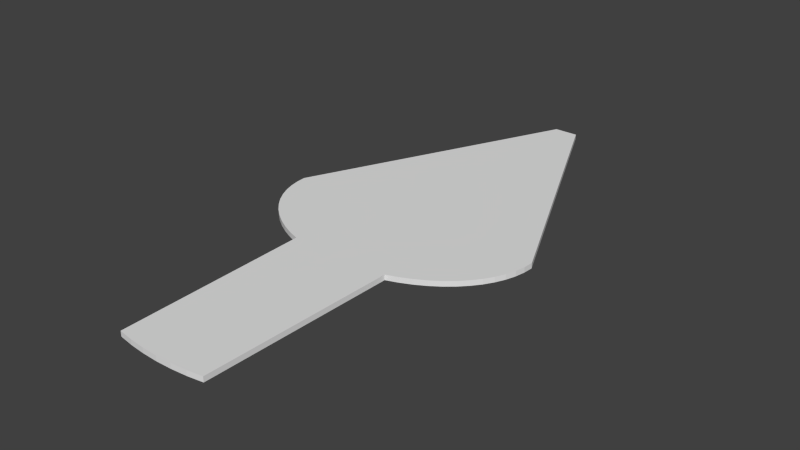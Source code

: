 # Source: stage1_platform.blend  (saved by Blender 2.73.0; exported with 4.5.12 LTS)
import bpy
from mathutils import Matrix  # noqa: F401  (used for matrix-valued properties, if any)

bpy.ops.wm.read_factory_settings(use_empty=True)
scene = bpy.context.scene
scene.name = 'Scene'

# ---- collections
col_collection_1 = bpy.data.collections.new('Collection 1'); scene.collection.children.link(col_collection_1)

# ---- world
world_world = bpy.data.worlds.new('World'); scene.world = world_world
world_world.color = (0.05088, 0.05088, 0.05088)
world_world.use_sun_shadow = False
world_world.sun_shadow_jitter_overblur = 0.0
world_world.cycles.sampling_method = 'MANUAL'
world_world.cycles.sample_map_resolution = 256

# ---- meshes
me_circle = bpy.data.meshes.new('Circle')
me_circle.from_pydata([(25.22, -0.0529, -0.45), (25.1, -1.948, -0.45), (24.74, -3.825, -0.45), (24.14, -5.665, -0.45), (23.3, -7.451, -0.45), (22.25, -9.166, -0.45), (20.97, -10.79, -0.45), (19.5, -12.32, -0.45), (17.84, -13.72, -0.45), (16.0, -15.0, -0.45), (14.01, -16.13, -0.45), (11.89, -17.1, -0.45), (9.653, -17.91, -0.45), (8.844, -54.43, -0.45), (5.943, -54.89, -0.45), (2.986, -55.16, -0.45), (1.414e-05, -55.26, -0.45), (-2.986, -55.16, -0.45), (-5.943, -54.89, -0.45), (-8.844, -54.43, -0.45), (-9.653, -17.91, -0.45), (-11.89, -17.1, -0.45), (-14.01, -16.13, -0.45), (-16.0, -15.0, -0.45), (-17.84, -13.72, -0.45), (-19.5, -12.32, -0.45), (-20.97, -10.79, -0.45), (-22.25, -9.166, -0.45), (-23.3, -7.451, -0.45), (-24.14, -5.665, -0.45), (-24.74, -3.825, -0.45), (-25.1, -1.948, -0.45), (-25.22, -0.0529, -0.45), (-2.297, 50.09, -0.45), (2.297, 50.09, -0.45), (-1.924e-05, 50.09, -0.45), (25.22, -0.0529, 0.55), (25.1, -1.948, 0.55), (24.74, -3.825, 0.55), (24.14, -5.665, 0.55), (23.3, -7.451, 0.55), (22.25, -9.166, 0.55), (20.97, -10.79, 0.55), (19.5, -12.32, 0.55), (17.84, -13.72, 0.55), (16.0, -15.0, 0.55), (14.01, -16.13, 0.55), (11.89, -17.1, 0.55), (9.653, -17.91, 0.55), (8.844, -54.43, 0.55), (5.943, -54.89, 0.55), (2.986, -55.16, 0.55), (1.414e-05, -55.26, 0.55), (-2.986, -55.16, 0.55), (-5.943, -54.89, 0.55), (-8.844, -54.43, 0.55), (-9.653, -17.91, 0.55), (-11.89, -17.1, 0.55), (-14.01, -16.13, 0.55), (-16.0, -15.0, 0.55), (-17.84, -13.72, 0.55), (-19.5, -12.32, 0.55), (-20.97, -10.79, 0.55), (-22.25, -9.166, 0.55), (-23.3, -7.451, 0.55), (-24.14, -5.665, 0.55), (-24.74, -3.825, 0.55), (-25.1, -1.948, 0.55), (-25.22, -0.0529, 0.55), (-2.297, 50.09, 0.55), (2.297, 50.09, 0.55), (-1.924e-05, 50.09, 0.55), (25.16, -1.0, -0.45), (24.92, -2.886, -0.45), (24.44, -4.745, -0.45), (23.72, -6.558, -0.45), (22.77, -8.309, -0.45), (21.61, -9.98, -0.45), (20.24, -11.56, -0.45), (18.67, -13.02, -0.45), (16.92, -14.36, -0.45), (15.01, -15.56, -0.45), (12.95, -16.62, -0.45), (10.77, -17.51, -0.45), (-10.77, -17.51, -0.45), (-12.95, -16.62, -0.45), (-15.01, -15.56, -0.45), (-16.92, -14.36, -0.45), (-18.67, -13.02, -0.45), (-20.24, -11.56, -0.45), (-21.61, -9.98, -0.45), (-22.77, -8.309, -0.45), (-23.72, -6.558, -0.45), (-24.44, -4.745, -0.45), (-24.92, -2.886, -0.45), (-25.16, -1.0, -0.45), (25.16, -1.0, 0.55), (24.92, -2.886, 0.55), (24.44, -4.745, 0.55), (23.72, -6.558, 0.55), (22.77, -8.309, 0.55), (21.61, -9.98, 0.55), (20.24, -11.56, 0.55), (18.67, -13.02, 0.55), (16.92, -14.36, 0.55), (15.01, -15.56, 0.55), (12.95, -16.62, 0.55), (10.77, -17.51, 0.55), (-10.77, -17.51, 0.55), (-12.95, -16.62, 0.55), (-15.01, -15.56, 0.55), (-16.92, -14.36, 0.55), (-18.67, -13.02, 0.55), (-20.24, -11.56, 0.55), (-21.61, -9.98, 0.55), (-22.77, -8.309, 0.55), (-23.72, -6.558, 0.55), (-24.44, -4.745, 0.55), (-24.92, -2.886, 0.55), (-25.16, -1.0, 0.55), (25.13, -1.474, -0.45), (24.83, -3.355, -0.45), (24.29, -5.205, -0.45), (23.51, -7.005, -0.45), (22.51, -8.738, -0.45), (21.29, -10.39, -0.45), (19.87, -11.94, -0.45), (18.25, -13.37, -0.45), (16.46, -14.68, -0.45), (14.51, -15.85, -0.45), (12.42, -16.86, -0.45), (10.21, -17.71, -0.45), (-11.33, -17.31, -0.45), (-13.48, -16.37, -0.45), (-15.5, -15.28, -0.45), (-17.38, -14.04, -0.45), (-19.08, -12.67, -0.45), (-20.6, -11.17, -0.45), (-21.93, -9.573, -0.45), (-23.04, -7.88, -0.45), (-23.93, -6.112, -0.45), (-24.59, -4.285, -0.45), (-25.01, -2.417, -0.45), (-25.19, -0.5266, -0.45), (25.13, -1.474, 0.55), (24.83, -3.355, 0.55), (24.29, -5.205, 0.55), (23.51, -7.005, 0.55), (22.51, -8.738, 0.55), (21.29, -10.39, 0.55), (19.87, -11.94, 0.55), (18.25, -13.37, 0.55), (16.46, -14.68, 0.55), (14.51, -15.85, 0.55), (12.42, -16.86, 0.55), (10.21, -17.71, 0.55), (-11.33, -17.31, 0.55), (-13.48, -16.37, 0.55), (-15.5, -15.28, 0.55), (-17.38, -14.04, 0.55), (-19.08, -12.67, 0.55), (-20.6, -11.17, 0.55), (-21.93, -9.573, 0.55), (-23.04, -7.88, 0.55), (-23.93, -6.112, 0.55), (-24.59, -4.285, 0.55), (-25.01, -2.417, 0.55), (-25.19, -0.5266, 0.55), (25.19, -0.5266, -0.45), (25.01, -2.417, -0.45), (24.59, -4.285, -0.45), (23.93, -6.112, -0.45), (23.04, -7.88, -0.45), (21.93, -9.573, -0.45), (20.6, -11.17, -0.45), (19.08, -12.67, -0.45), (17.38, -14.04, -0.45), (15.5, -15.28, -0.45), (13.48, -16.37, -0.45), (11.33, -17.31, -0.45), (-10.21, -17.71, -0.45), (-12.42, -16.86, -0.45), (-14.51, -15.85, -0.45), (-16.46, -14.68, -0.45), (-18.25, -13.37, -0.45), (-19.87, -11.94, -0.45), (-21.29, -10.39, -0.45), (-22.51, -8.738, -0.45), (-23.51, -7.005, -0.45), (-24.29, -5.205, -0.45), (-24.83, -3.355, -0.45), (-25.13, -1.474, -0.45), (25.19, -0.5266, 0.55), (25.01, -2.417, 0.55), (24.59, -4.285, 0.55), (23.93, -6.112, 0.55), (23.04, -7.88, 0.55), (21.93, -9.573, 0.55), (20.6, -11.17, 0.55), (19.08, -12.67, 0.55), (17.38, -14.04, 0.55), (15.5, -15.28, 0.55), (13.48, -16.37, 0.55), (11.33, -17.31, 0.55), (-10.21, -17.71, 0.55), (-12.42, -16.86, 0.55), (-14.51, -15.85, 0.55), (-16.46, -14.68, 0.55), (-18.25, -13.37, 0.55), (-19.87, -11.94, 0.55), (-21.29, -10.39, 0.55), (-22.51, -8.738, 0.55), (-23.51, -7.005, 0.55), (-24.29, -5.205, 0.55), (-24.83, -3.355, 0.55), (-25.13, -1.474, 0.55)], [], [(1, 169, 73, 121, 2, 170, 74, 122, 3, 171, 75, 123, 4, 172, 76, 124, 5, 173, 77, 125, 6, 174, 78, 126, 7, 175, 79, 127, 8, 176, 80, 128, 9, 177, 81, 129, 10, 178, 82, 130, 11, 179, 83, 131, 12, 13, 14, 15, 16, 17, 18, 19, 20, 180, 84, 132, 21, 181, 85, 133, 22, 182, 86, 134, 23, 183, 87, 135, 24, 184, 88, 136, 25, 185, 89, 137, 26, 186, 90, 138, 27, 187, 91, 139, 28, 188, 92, 140, 29, 189, 93, 141, 30, 190, 94, 142, 31, 191, 95, 143, 32, 33, 35, 34, 0, 168, 72, 120), (37, 144, 96, 192, 36, 70, 71, 69, 68, 167, 119, 215, 67, 166, 118, 214, 66, 165, 117, 213, 65, 164, 116, 212, 64, 163, 115, 211, 63, 162, 114, 210, 62, 161, 113, 209, 61, 160, 112, 208, 60, 159, 111, 207, 59, 158, 110, 206, 58, 157, 109, 205, 57, 156, 108, 204, 56, 55, 54, 53, 52, 51, 50, 49, 48, 155, 107, 203, 47, 154, 106, 202, 46, 153, 105, 201, 45, 152, 104, 200, 44, 151, 103, 199, 43, 150, 102, 198, 42, 149, 101, 197, 41, 148, 100, 196, 40, 147, 99, 195, 39, 146, 98, 194, 38, 145, 97, 193), (13, 12, 48, 49), (20, 19, 55, 56), (34, 35, 33, 69, 71, 70), (13, 49, 50, 14), (17, 53, 54, 18), (33, 32, 68, 69), (18, 54, 55, 19), (34, 70, 36, 0), (17, 16, 52, 53), (16, 15, 51, 52), (15, 14, 50, 51), (12, 131, 155, 48), (131, 83, 107, 155), (83, 179, 203, 107), (179, 11, 47, 203), (11, 130, 154, 47), (130, 82, 106, 154), (82, 178, 202, 106), (178, 10, 46, 202), (10, 129, 153, 46), (129, 81, 105, 153), (81, 177, 201, 105), (177, 9, 45, 201), (9, 128, 152, 45), (128, 80, 104, 152), (80, 176, 200, 104), (176, 8, 44, 200), (8, 127, 151, 44), (127, 79, 103, 151), (79, 175, 199, 103), (175, 7, 43, 199), (7, 126, 150, 43), (126, 78, 102, 150), (78, 174, 198, 102), (174, 6, 42, 198), (6, 125, 149, 42), (125, 77, 101, 149), (77, 173, 197, 101), (173, 5, 41, 197), (5, 124, 148, 41), (124, 76, 100, 148), (76, 172, 196, 100), (172, 4, 40, 196), (4, 123, 147, 40), (123, 75, 99, 147), (75, 171, 195, 99), (171, 3, 39, 195), (3, 122, 146, 39), (122, 74, 98, 146), (74, 170, 194, 98), (170, 2, 38, 194), (2, 121, 145, 38), (121, 73, 97, 145), (73, 169, 193, 97), (169, 1, 37, 193), (1, 120, 144, 37), (120, 72, 96, 144), (72, 168, 192, 96), (168, 0, 36, 192), (32, 143, 167, 68), (143, 95, 119, 167), (95, 191, 215, 119), (191, 31, 67, 215), (31, 142, 166, 67), (142, 94, 118, 166), (94, 190, 214, 118), (190, 30, 66, 214), (30, 141, 165, 66), (141, 93, 117, 165), (93, 189, 213, 117), (189, 29, 65, 213), (29, 140, 164, 65), (140, 92, 116, 164), (92, 188, 212, 116), (188, 28, 64, 212), (28, 139, 163, 64), (139, 91, 115, 163), (91, 187, 211, 115), (187, 27, 63, 211), (27, 138, 162, 63), (138, 90, 114, 162), (90, 186, 210, 114), (186, 26, 62, 210), (26, 137, 161, 62), (137, 89, 113, 161), (89, 185, 209, 113), (185, 25, 61, 209), (25, 136, 160, 61), (136, 88, 112, 160), (88, 184, 208, 112), (184, 24, 60, 208), (24, 135, 159, 60), (135, 87, 111, 159), (87, 183, 207, 111), (183, 23, 59, 207), (23, 134, 158, 59), (134, 86, 110, 158), (86, 182, 206, 110), (182, 22, 58, 206), (22, 133, 157, 58), (133, 85, 109, 157), (85, 181, 205, 109), (181, 21, 57, 205), (21, 132, 156, 57), (132, 84, 108, 156), (84, 180, 204, 108), (56, 204, 180, 20)])
_uv = me_circle.uv_layers.new(name='UVMap')
_uv.uv.foreach_set('vector', [0.5, 1.0, 0.5291, 0.9992, 0.558, 0.9966, 0.5868, 0.9924, 0.6153, 0.9865, 0.6434, 0.979, 0.671, 0.9698, 0.698, 0.9591, 0.7244, 0.9468, 0.75, 0.933, 0.7748, 0.9177, 0.7986, 0.9011, 0.8214, 0.883, 0.8431, 0.8637, 0.8637, 0.8431, 0.883, 0.8214, 0.9011, 0.7986, 0.9177, 0.7748, 0.933, 0.75, 0.9468, 0.7244, 0.9591, 0.698, 0.9698, 0.671, 0.979, 0.6434, 0.9865, 0.6153, 0.9924, 0.5868, 0.9966, 0.558, 0.9992, 0.5291, 1.0, 0.5, 0.9992, 0.4709, 0.9966, 0.442, 0.9924, 0.4132, 0.9865, 0.3847, 0.979, 0.3566, 0.9698, 0.329, 0.9591, 0.302, 0.9468, 0.2756, 0.933, 0.25, 0.9177, 0.2252, 0.9011, 0.2014, 0.883, 0.1786, 0.8637, 0.1569, 0.8431, 0.1363, 0.8214, 0.117, 0.7986, 0.09894, 0.7748, 0.08226, 0.75, 0.06699, 0.7244, 0.05318, 0.698, 0.04089, 0.671, 0.03015, 0.6434, 0.02101, 0.6153, 0.01348, 0.5868, 0.007596, 0.558, 0.003381, 0.5291, 0.0008459, 0.5, 0.0, 0.4709, 0.0008459, 0.442, 0.003381, 0.4132, 0.007596, 0.3847, 0.01348, 0.3566, 0.02101, 0.329, 0.03015, 0.302, 0.04089, 0.2756, 0.05318, 0.25, 0.06699, 0.2252, 0.08226, 0.2014, 0.09894, 0.1786, 0.117, 0.1569, 0.1363, 0.1363, 0.1569, 0.117, 0.1786, 0.09894, 0.2014, 0.08226, 0.2252, 0.06699, 0.25, 0.05318, 0.2756, 0.04089, 0.302, 0.03015, 0.329, 0.02101, 0.3566, 0.01348, 0.3847, 0.007596, 0.4132, 0.003381, 0.442, 0.0008459, 0.4709, 0.0, 0.5, 0.0008459, 0.5291, 0.003381, 0.558, 0.007596, 0.5868, 0.01348, 0.6153, 0.02101, 0.6434, 0.03015, 0.671, 0.04089, 0.698, 0.05318, 0.7244, 0.06699, 0.75, 0.08226, 0.7748, 0.09894, 0.7986, 0.117, 0.8214, 0.1363, 0.8431, 0.1569, 0.8637, 0.1786, 0.883, 0.2014, 0.9011, 0.2252, 0.9177, 0.25, 0.933, 0.2756, 0.9468, 0.302, 0.9591, 0.329, 0.9698, 0.3566, 0.979, 0.3847, 0.9865, 0.4132, 0.9924, 0.442, 0.9966, 0.4709, 0.9992, 0.5, 1.0, 0.5291, 0.9992, 0.558, 0.9966, 0.5868, 0.9924, 0.6153, 0.9865, 0.6434, 0.979, 0.671, 0.9698, 0.698, 0.9591, 0.7244, 0.9468, 0.75, 0.933, 0.7748, 0.9177, 0.7986, 0.9011, 0.8214, 0.883, 0.8431, 0.8637, 0.8637, 0.8431, 0.883, 0.8214, 0.9011, 0.7986, 0.9177, 0.7748, 0.933, 0.75, 0.9468, 0.7244, 0.9591, 0.698, 0.9698, 0.671, 0.979, 0.6434, 0.9865, 0.6153, 0.9924, 0.5868, 0.9966, 0.558, 0.9992, 0.5291, 1.0, 0.5, 0.9992, 0.4709, 0.9966, 0.442, 0.9924, 0.4132, 0.9865, 0.3847, 0.979, 0.3566, 0.9698, 0.329, 0.9591, 0.302, 0.9468, 0.2756, 0.933, 0.25, 0.9177, 0.2252, 0.9011, 0.2014, 0.883, 0.1786, 0.8637, 0.1569, 0.8431, 0.1363, 0.8214, 0.117, 0.7986, 0.09894, 0.7748, 0.08226, 0.75, 0.06699, 0.7244, 0.05318, 0.698, 0.04089, 0.671, 0.03015, 0.6434, 0.02101, 0.6153, 0.01348, 0.5868, 0.007596, 0.558, 0.003381, 0.5291, 0.0008459, 0.5, 0.0, 0.4709, 0.0008459, 0.442, 0.003381, 0.4132, 0.007596, 0.3847, 0.01348, 0.3566, 0.02101, 0.329, 0.03015, 0.302, 0.04089, 0.2756, 0.05318, 0.25, 0.06699, 0.2252, 0.08226, 0.2014, 0.09894, 0.1786, 0.117, 0.1569, 0.1363, 0.1363, 0.1569, 0.117, 0.1786, 0.09894, 0.2014, 0.08226, 0.2252, 0.06699, 0.25, 0.05318, 0.2756, 0.04089, 0.302, 0.03015, 0.329, 0.02101, 0.3566, 0.01348, 0.3847, 0.007596, 0.4132, 0.003381, 0.442, 0.0008459, 0.4709, 0.0, 0.5, 0.0008459, 0.5291, 0.003381, 0.558, 0.007596, 0.5868, 0.01348, 0.6153, 0.02101, 0.6434, 0.03015, 0.671, 0.04089, 0.698, 0.05318, 0.7244, 0.06699, 0.75, 0.08226, 0.7748, 0.09894, 0.7986, 0.117, 0.8214, 0.1363, 0.8431, 0.1569, 0.8637, 0.1786, 0.883, 0.2014, 0.9011, 0.2252, 0.9177, 0.25, 0.933, 0.2756, 0.9468, 0.302, 0.9591, 0.329, 0.9698, 0.3566, 0.979, 0.3847, 0.9865, 0.4132, 0.9924, 0.442, 0.9966, 0.4709, 0.9992, 0.0, 0.0, 1.0, 0.0, 1.0, 1.0, 0.0, 1.0, 0.0, 0.0, 1.0, 0.0, 1.0, 1.0, 0.0, 1.0, 0.5, 1.0, 0.933, 0.75, 0.933, 0.25, 0.5, 0.0, 0.06699, 0.25, 0.06699, 0.75, 0.0, 0.0, 1.0, 0.0, 1.0, 1.0, 0.0, 1.0, 0.0, 0.0, 1.0, 0.0, 1.0, 1.0, 0.0, 1.0, 0.0, 0.0, 1.0, 0.0, 1.0, 1.0, 0.0, 1.0, 0.0, 0.0, 1.0, 0.0, 1.0, 1.0, 0.0, 1.0, 0.0, 0.0, 1.0, 0.0, 1.0, 1.0, 0.0, 1.0, 0.0, 0.0, 1.0, 0.0, 1.0, 1.0, 0.0, 1.0, 0.0, 0.0, 1.0, 0.0, 1.0, 1.0, 0.0, 1.0, 0.0, 0.0, 1.0, 0.0, 1.0, 1.0, 0.0, 1.0, 0.0, 0.0, 1.0, 0.0, 1.0, 1.0, 0.0, 1.0, 0.0, 0.0, 1.0, 0.0, 1.0, 1.0, 0.0, 1.0, 0.0, 0.0, 1.0, 0.0, 1.0, 1.0, 0.0, 1.0, 0.0, 0.0, 1.0, 0.0, 1.0, 1.0, 0.0, 1.0, 0.0, 0.0, 1.0, 0.0, 1.0, 1.0, 0.0, 1.0, 0.0, 0.0, 1.0, 0.0, 1.0, 1.0, 0.0, 1.0, 0.0, 0.0, 1.0, 0.0, 1.0, 1.0, 0.0, 1.0, 0.0, 0.0, 1.0, 0.0, 1.0, 1.0, 0.0, 1.0, 0.0, 0.0, 1.0, 0.0, 1.0, 1.0, 0.0, 1.0, 0.0, 0.0, 1.0, 0.0, 1.0, 1.0, 0.0, 1.0, 0.0, 0.0, 1.0, 0.0, 1.0, 1.0, 0.0, 1.0, 0.0, 0.0, 1.0, 0.0, 1.0, 1.0, 0.0, 1.0, 0.0, 0.0, 1.0, 0.0, 1.0, 1.0, 0.0, 1.0, 0.0, 0.0, 1.0, 0.0, 1.0, 1.0, 0.0, 1.0, 0.0, 0.0, 1.0, 0.0, 1.0, 1.0, 0.0, 1.0, 0.0, 0.0, 1.0, 0.0, 1.0, 1.0, 0.0, 1.0, 0.0, 0.0, 1.0, 0.0, 1.0, 1.0, 0.0, 1.0, 0.0, 0.0, 1.0, 0.0, 1.0, 1.0, 0.0, 1.0, 0.0, 0.0, 1.0, 0.0, 1.0, 1.0, 0.0, 1.0, 0.0, 0.0, 1.0, 0.0, 1.0, 1.0, 0.0, 1.0, 0.0, 0.0, 1.0, 0.0, 1.0, 1.0, 0.0, 1.0, 0.0, 0.0, 1.0, 0.0, 1.0, 1.0, 0.0, 1.0, 0.0, 0.0, 1.0, 0.0, 1.0, 1.0, 0.0, 1.0, 0.0, 0.0, 1.0, 0.0, 1.0, 1.0, 0.0, 1.0, 0.0, 0.0, 1.0, 0.0, 1.0, 1.0, 0.0, 1.0, 0.0, 0.0, 1.0, 0.0, 1.0, 1.0, 0.0, 1.0, 0.0, 0.0, 1.0, 0.0, 1.0, 1.0, 0.0, 1.0, 0.0, 0.0, 1.0, 0.0, 1.0, 1.0, 0.0, 1.0, 0.0, 0.0, 1.0, 0.0, 1.0, 1.0, 0.0, 1.0, 0.0, 0.0, 1.0, 0.0, 1.0, 1.0, 0.0, 1.0, 0.0, 0.0, 1.0, 0.0, 1.0, 1.0, 0.0, 1.0, 0.0, 0.0, 1.0, 0.0, 1.0, 1.0, 0.0, 1.0, 0.0, 0.0, 1.0, 0.0, 1.0, 1.0, 0.0, 1.0, 0.0, 0.0, 1.0, 0.0, 1.0, 1.0, 0.0, 1.0, 0.0, 0.0, 1.0, 0.0, 1.0, 1.0, 0.0, 1.0, 0.0, 0.0, 1.0, 0.0, 1.0, 1.0, 0.0, 1.0, 0.0, 0.0, 1.0, 0.0, 1.0, 1.0, 0.0, 1.0, 0.0, 0.0, 1.0, 0.0, 1.0, 1.0, 0.0, 1.0, 0.0, 0.0, 1.0, 0.0, 1.0, 1.0, 0.0, 1.0, 0.0, 0.0, 1.0, 0.0, 1.0, 1.0, 0.0, 1.0, 0.0, 0.0, 1.0, 0.0, 1.0, 1.0, 0.0, 1.0, 0.0, 0.0, 1.0, 0.0, 1.0, 1.0, 0.0, 1.0, 0.0, 0.0, 1.0, 0.0, 1.0, 1.0, 0.0, 1.0, 0.0, 0.0, 1.0, 0.0, 1.0, 1.0, 0.0, 1.0, 0.0, 0.0, 1.0, 0.0, 1.0, 1.0, 0.0, 1.0, 0.0, 0.0, 1.0, 0.0, 1.0, 1.0, 0.0, 1.0, 0.0, 0.0, 1.0, 0.0, 1.0, 1.0, 0.0, 1.0, 0.0, 0.0, 1.0, 0.0, 1.0, 1.0, 0.0, 1.0, 0.0, 0.0, 1.0, 0.0, 1.0, 1.0, 0.0, 1.0, 0.0, 0.0, 1.0, 0.0, 1.0, 1.0, 0.0, 1.0, 0.0, 0.0, 1.0, 0.0, 1.0, 1.0, 0.0, 1.0, 0.0, 0.0, 1.0, 0.0, 1.0, 1.0, 0.0, 1.0, 0.0, 0.0, 1.0, 0.0, 1.0, 1.0, 0.0, 1.0, 0.0, 0.0, 1.0, 0.0, 1.0, 1.0, 0.0, 1.0, 0.0, 0.0, 1.0, 0.0, 1.0, 1.0, 0.0, 1.0, 0.0, 0.0, 1.0, 0.0, 1.0, 1.0, 0.0, 1.0, 0.0, 0.0, 1.0, 0.0, 1.0, 1.0, 0.0, 1.0, 0.0, 0.0, 1.0, 0.0, 1.0, 1.0, 0.0, 1.0, 0.0, 0.0, 1.0, 0.0, 1.0, 1.0, 0.0, 1.0, 0.0, 0.0, 1.0, 0.0, 1.0, 1.0, 0.0, 1.0, 0.0, 0.0, 1.0, 0.0, 1.0, 1.0, 0.0, 1.0, 0.0, 0.0, 1.0, 0.0, 1.0, 1.0, 0.0, 1.0, 0.0, 0.0, 1.0, 0.0, 1.0, 1.0, 0.0, 1.0, 0.0, 0.0, 1.0, 0.0, 1.0, 1.0, 0.0, 1.0, 0.0, 0.0, 1.0, 0.0, 1.0, 1.0, 0.0, 1.0, 0.0, 0.0, 1.0, 0.0, 1.0, 1.0, 0.0, 1.0, 0.0, 0.0, 1.0, 0.0, 1.0, 1.0, 0.0, 1.0, 0.0, 0.0, 1.0, 0.0, 1.0, 1.0, 0.0, 1.0, 0.0, 0.0, 1.0, 0.0, 1.0, 1.0, 0.0, 1.0, 0.0, 0.0, 1.0, 0.0, 1.0, 1.0, 0.0, 1.0, 0.0, 0.0, 1.0, 0.0, 1.0, 1.0, 0.0, 1.0, 0.0, 0.0, 1.0, 0.0, 1.0, 1.0, 0.0, 1.0, 0.0, 0.0, 1.0, 0.0, 1.0, 1.0, 0.0, 1.0, 0.0, 0.0, 1.0, 0.0, 1.0, 1.0, 0.0, 1.0, 0.0, 0.0, 1.0, 0.0, 1.0, 1.0, 0.0, 1.0, 0.0, 0.0, 1.0, 0.0, 1.0, 1.0, 0.0, 1.0, 0.0, 0.0, 1.0, 0.0, 1.0, 1.0, 0.0, 1.0, 0.0, 0.0, 1.0, 0.0, 1.0, 1.0, 0.0, 1.0, 0.0, 0.0, 1.0, 0.0, 1.0, 1.0, 0.0, 1.0, 0.0, 0.0, 1.0, 0.0, 1.0, 1.0, 0.0, 1.0, 0.0, 0.0, 1.0, 0.0, 1.0, 1.0, 0.0, 1.0, 0.0, 0.0, 1.0, 0.0, 1.0, 1.0, 0.0, 1.0, 0.0, 0.0, 1.0, 0.0, 1.0, 1.0, 0.0, 1.0, 0.0, 0.0, 1.0, 0.0, 1.0, 1.0, 0.0, 1.0, 0.0, 0.0, 1.0, 0.0, 1.0, 1.0, 0.0, 1.0, 0.0, 0.0, 1.0, 0.0, 1.0, 1.0, 0.0, 1.0, 0.0, 0.0, 1.0, 0.0, 1.0, 1.0, 0.0, 1.0, 0.0, 0.0, 1.0, 0.0, 1.0, 1.0, 0.0, 1.0, 0.0, 0.0, 1.0, 0.0, 1.0, 1.0, 0.0, 1.0, 0.0, 0.0, 1.0, 0.0, 1.0, 1.0, 0.0, 1.0, 0.0, 0.0, 1.0, 0.0, 1.0, 1.0, 0.0, 1.0, 0.0, 0.0, 1.0, 0.0, 1.0, 1.0, 0.0, 1.0, 0.0, 0.0, 1.0, 0.0, 1.0, 1.0, 0.0, 1.0, 0.0, 0.0, 1.0, 0.0, 1.0, 1.0, 0.0, 1.0, 0.0, 0.0, 1.0, 0.0, 1.0, 1.0, 0.0, 1.0, 0.0, 0.0, 1.0, 0.0, 1.0, 1.0, 0.0, 1.0])
me_circle.use_remesh_preserve_volume = False
me_circle.use_remesh_preserve_attributes = False
me_circle.use_mirror_vertex_groups = False
me_circle.update()

# ---- objects
ob_circle = bpy.data.objects.new('Circle', me_circle)

# ---- transforms, parenting, visibility, modifiers, constraints
ob_circle.location = (0.0, 0.0, 0.0)
ob_circle.lineart.crease_threshold = 0.0

# ---- collection membership
col_collection_1.objects.link(ob_circle)

# ---- scene / render settings (as saved in the file)
scene.frame_start = 1; scene.frame_end = 250; scene.frame_set(1)
scene.render.engine = 'BLENDER_EEVEE_NEXT'
scene.render.resolution_percentage = 50
scene.render.dither_intensity = 0.0
scene.cycles.use_denoising = False
scene.cycles.samples = 10
scene.cycles.sampling_pattern = 'TABULATED_SOBOL'
scene.cycles.light_sampling_threshold = 0.0
scene.cycles.use_adaptive_sampling = False
scene.cycles.use_light_tree = False
scene.cycles.blur_glossy = 0.0
scene.cycles.pixel_filter_type = 'GAUSSIAN'
scene.cycles.sample_clamp_indirect = 0.0
scene.view_settings.view_transform = 'Standard'
bpy.context.view_layer.update()

# ---- added for rendering (the .blend has no active camera and no usable light): camera, sun
cam_auto = bpy.data.cameras.new('AutoCamera')
cam_auto.lens = 50.0
cam_auto.sensor_width = 36.0
cam_auto.clip_end = 1896.65
ob_auto_camera = bpy.data.objects.new('AutoCamera', cam_auto)
scene.collection.objects.link(ob_auto_camera)
ob_auto_camera.location = (108.072, -132.271, 86.5074)
ob_auto_camera.rotation_euler = (1.09748, -7.21219e-08, 0.694738)
scene.camera = ob_auto_camera
light_auto_sun = bpy.data.lights.new('AutoSun', 'SUN')
light_auto_sun.energy = 3.0
light_auto_sun.angle = 0.0523599
ob_auto_sun = bpy.data.objects.new('AutoSun', light_auto_sun)
scene.collection.objects.link(ob_auto_sun)
ob_auto_sun.rotation_euler = (0.872665, 0.174533, 0.523599)
bpy.context.view_layer.update()
